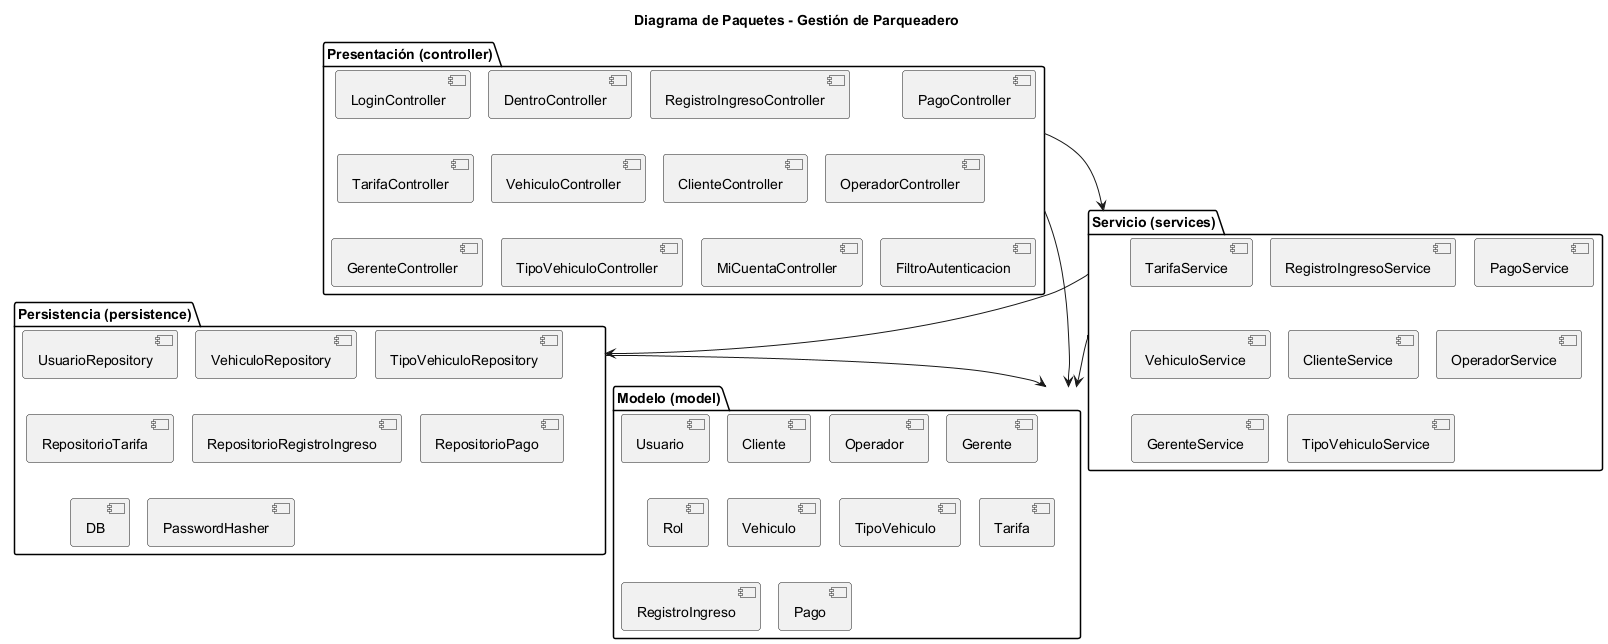

The diagram above was rendered by PlantUML. Its source (embedded in the PNG):
@startuml
!pragma layout smetana
title Diagrama de Paquetes - Gestión de Parqueadero
skinparam linetype ortho

package "Presentación (controller)" {
  [LoginController]
  [DentroController]
  [RegistroIngresoController]
  [PagoController]
  [TarifaController]
  [VehiculoController]
  [ClienteController]
  [OperadorController]
  [GerenteController]
  [TipoVehiculoController]
  [MiCuentaController]
  [FiltroAutenticacion]
}

package "Servicio (services)" {
  [TarifaService]
  [RegistroIngresoService]
  [PagoService]
  [VehiculoService]
  [ClienteService]
  [OperadorService]
  [GerenteService]
  [TipoVehiculoService]
}

package "Persistencia (persistence)" {
  [UsuarioRepository]
  [VehiculoRepository]
  [TipoVehiculoRepository]
  [RepositorioTarifa]
  [RepositorioRegistroIngreso]
  [RepositorioPago]
  [DB]
  [PasswordHasher]
}

package "Modelo (model)" {
  [Usuario]
  [Cliente]
  [Operador]
  [Gerente]
  [Rol]
  [Vehiculo]
  [TipoVehiculo]
  [Tarifa]
  [RegistroIngreso]
  [Pago]
}

"Presentación (controller)" --> "Servicio (services)"
"Presentación (controller)" --> "Modelo (model)"
"Servicio (services)" --> "Persistencia (persistence)"
"Servicio (services)" --> "Modelo (model)"
"Persistencia (persistence)" --> "Modelo (model)"
@enduml